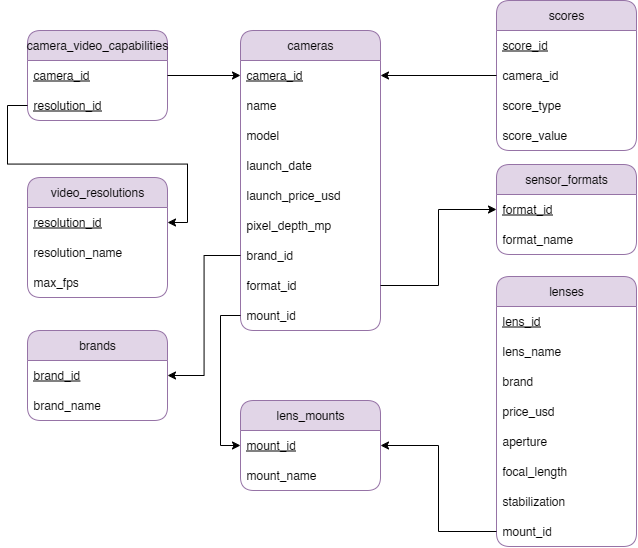

The diagram above was exported from draw.io. Its source (the exported page's mxGraphModel, read from the mxfile embedded in the PNG):
<mxGraphModel dx="940" dy="-39" grid="0" gridSize="10" guides="1" tooltips="1" connect="1" arrows="1" fold="1" page="0" pageScale="1" pageWidth="850" pageHeight="1100" math="0" shadow="0">
  <root>
    <mxCell id="0" />
    <mxCell id="1" parent="0" />
    <mxCell id="2" value="cameras" style="swimlane;fontStyle=0;childLayout=stackLayout;horizontal=1;startSize=30;horizontalStack=0;resizeParent=1;resizeParentMax=0;resizeLast=0;collapsible=1;marginBottom=0;whiteSpace=wrap;html=1;rounded=1;shadow=0;fillColor=#e1d5e7;strokeColor=#9673a6;" vertex="1" parent="1">
      <mxGeometry x="823" y="1150" width="140" height="300" as="geometry" />
    </mxCell>
    <mxCell id="3" value="&lt;u&gt;camera_id&lt;/u&gt;" style="text;strokeColor=none;fillColor=none;align=left;verticalAlign=middle;spacingLeft=4;spacingRight=4;overflow=hidden;points=[[0,0.5],[1,0.5]];portConstraint=eastwest;rotatable=0;whiteSpace=wrap;html=1;" vertex="1" parent="2">
      <mxGeometry y="30" width="140" height="30" as="geometry" />
    </mxCell>
    <mxCell id="4" value="name" style="text;strokeColor=none;fillColor=none;align=left;verticalAlign=middle;spacingLeft=4;spacingRight=4;overflow=hidden;points=[[0,0.5],[1,0.5]];portConstraint=eastwest;rotatable=0;whiteSpace=wrap;html=1;" vertex="1" parent="2">
      <mxGeometry y="60" width="140" height="30" as="geometry" />
    </mxCell>
    <mxCell id="5" value="model" style="text;strokeColor=none;fillColor=none;align=left;verticalAlign=middle;spacingLeft=4;spacingRight=4;overflow=hidden;points=[[0,0.5],[1,0.5]];portConstraint=eastwest;rotatable=0;whiteSpace=wrap;html=1;" vertex="1" parent="2">
      <mxGeometry y="90" width="140" height="30" as="geometry" />
    </mxCell>
    <mxCell id="6" value="launch_date" style="text;strokeColor=none;fillColor=none;align=left;verticalAlign=middle;spacingLeft=4;spacingRight=4;overflow=hidden;points=[[0,0.5],[1,0.5]];portConstraint=eastwest;rotatable=0;whiteSpace=wrap;html=1;" vertex="1" parent="2">
      <mxGeometry y="120" width="140" height="30" as="geometry" />
    </mxCell>
    <mxCell id="7" value="launch_price_usd" style="text;strokeColor=none;fillColor=none;align=left;verticalAlign=middle;spacingLeft=4;spacingRight=4;overflow=hidden;points=[[0,0.5],[1,0.5]];portConstraint=eastwest;rotatable=0;whiteSpace=wrap;html=1;" vertex="1" parent="2">
      <mxGeometry y="150" width="140" height="30" as="geometry" />
    </mxCell>
    <mxCell id="8" value="pixel_depth_mp" style="text;strokeColor=none;fillColor=none;align=left;verticalAlign=middle;spacingLeft=4;spacingRight=4;overflow=hidden;points=[[0,0.5],[1,0.5]];portConstraint=eastwest;rotatable=0;whiteSpace=wrap;html=1;" vertex="1" parent="2">
      <mxGeometry y="180" width="140" height="30" as="geometry" />
    </mxCell>
    <mxCell id="9" value="brand_id" style="text;strokeColor=none;fillColor=none;align=left;verticalAlign=middle;spacingLeft=4;spacingRight=4;overflow=hidden;points=[[0,0.5],[1,0.5]];portConstraint=eastwest;rotatable=0;whiteSpace=wrap;html=1;" vertex="1" parent="2">
      <mxGeometry y="210" width="140" height="30" as="geometry" />
    </mxCell>
    <mxCell id="10" value="format_id" style="text;strokeColor=none;fillColor=none;align=left;verticalAlign=middle;spacingLeft=4;spacingRight=4;overflow=hidden;points=[[0,0.5],[1,0.5]];portConstraint=eastwest;rotatable=0;whiteSpace=wrap;html=1;" vertex="1" parent="2">
      <mxGeometry y="240" width="140" height="30" as="geometry" />
    </mxCell>
    <mxCell id="11" value="mount_id" style="text;strokeColor=none;fillColor=none;align=left;verticalAlign=middle;spacingLeft=4;spacingRight=4;overflow=hidden;points=[[0,0.5],[1,0.5]];portConstraint=eastwest;rotatable=0;whiteSpace=wrap;html=1;" vertex="1" parent="2">
      <mxGeometry y="270" width="140" height="30" as="geometry" />
    </mxCell>
    <mxCell id="12" value="scores" style="swimlane;fontStyle=0;childLayout=stackLayout;horizontal=1;startSize=30;horizontalStack=0;resizeParent=1;resizeParentMax=0;resizeLast=0;collapsible=1;marginBottom=0;whiteSpace=wrap;html=1;rounded=1;shadow=0;fillColor=#e1d5e7;strokeColor=#9673a6;" vertex="1" parent="1">
      <mxGeometry x="1079" y="1120" width="140" height="150" as="geometry" />
    </mxCell>
    <mxCell id="13" value="&lt;u&gt;score_id&lt;/u&gt;" style="text;strokeColor=none;fillColor=none;align=left;verticalAlign=middle;spacingLeft=4;spacingRight=4;overflow=hidden;points=[[0,0.5],[1,0.5]];portConstraint=eastwest;rotatable=0;whiteSpace=wrap;html=1;" vertex="1" parent="12">
      <mxGeometry y="30" width="140" height="30" as="geometry" />
    </mxCell>
    <mxCell id="14" value="camera_id" style="text;strokeColor=none;fillColor=none;align=left;verticalAlign=middle;spacingLeft=4;spacingRight=4;overflow=hidden;points=[[0,0.5],[1,0.5]];portConstraint=eastwest;rotatable=0;whiteSpace=wrap;html=1;" vertex="1" parent="12">
      <mxGeometry y="60" width="140" height="30" as="geometry" />
    </mxCell>
    <mxCell id="15" value="score_type" style="text;strokeColor=none;fillColor=none;align=left;verticalAlign=middle;spacingLeft=4;spacingRight=4;overflow=hidden;points=[[0,0.5],[1,0.5]];portConstraint=eastwest;rotatable=0;whiteSpace=wrap;html=1;" vertex="1" parent="12">
      <mxGeometry y="90" width="140" height="30" as="geometry" />
    </mxCell>
    <mxCell id="16" value="score_value" style="text;strokeColor=none;fillColor=none;align=left;verticalAlign=middle;spacingLeft=4;spacingRight=4;overflow=hidden;points=[[0,0.5],[1,0.5]];portConstraint=eastwest;rotatable=0;whiteSpace=wrap;html=1;" vertex="1" parent="12">
      <mxGeometry y="120" width="140" height="30" as="geometry" />
    </mxCell>
    <mxCell id="17" value="brands" style="swimlane;fontStyle=0;childLayout=stackLayout;horizontal=1;startSize=30;horizontalStack=0;resizeParent=1;resizeParentMax=0;resizeLast=0;collapsible=1;marginBottom=0;whiteSpace=wrap;html=1;rounded=1;shadow=0;fillColor=#e1d5e7;strokeColor=#9673a6;" vertex="1" parent="1">
      <mxGeometry x="610" y="1450" width="140" height="90" as="geometry" />
    </mxCell>
    <mxCell id="18" value="&lt;u&gt;brand_id&lt;/u&gt;" style="text;strokeColor=none;fillColor=none;align=left;verticalAlign=middle;spacingLeft=4;spacingRight=4;overflow=hidden;points=[[0,0.5],[1,0.5]];portConstraint=eastwest;rotatable=0;whiteSpace=wrap;html=1;" vertex="1" parent="17">
      <mxGeometry y="30" width="140" height="30" as="geometry" />
    </mxCell>
    <mxCell id="19" value="brand_name" style="text;strokeColor=none;fillColor=none;align=left;verticalAlign=middle;spacingLeft=4;spacingRight=4;overflow=hidden;points=[[0,0.5],[1,0.5]];portConstraint=eastwest;rotatable=0;whiteSpace=wrap;html=1;" vertex="1" parent="17">
      <mxGeometry y="60" width="140" height="30" as="geometry" />
    </mxCell>
    <mxCell id="20" value="sensor_formats" style="swimlane;fontStyle=0;childLayout=stackLayout;horizontal=1;startSize=30;horizontalStack=0;resizeParent=1;resizeParentMax=0;resizeLast=0;collapsible=1;marginBottom=0;whiteSpace=wrap;html=1;rounded=1;shadow=0;fillColor=#e1d5e7;strokeColor=#9673a6;" vertex="1" parent="1">
      <mxGeometry x="1079" y="1284" width="140" height="90" as="geometry" />
    </mxCell>
    <mxCell id="21" value="&lt;u&gt;format_id&lt;/u&gt;" style="text;strokeColor=none;fillColor=none;align=left;verticalAlign=middle;spacingLeft=4;spacingRight=4;overflow=hidden;points=[[0,0.5],[1,0.5]];portConstraint=eastwest;rotatable=0;whiteSpace=wrap;html=1;" vertex="1" parent="20">
      <mxGeometry y="30" width="140" height="30" as="geometry" />
    </mxCell>
    <mxCell id="22" value="format_name" style="text;strokeColor=none;fillColor=none;align=left;verticalAlign=middle;spacingLeft=4;spacingRight=4;overflow=hidden;points=[[0,0.5],[1,0.5]];portConstraint=eastwest;rotatable=0;whiteSpace=wrap;html=1;" vertex="1" parent="20">
      <mxGeometry y="60" width="140" height="30" as="geometry" />
    </mxCell>
    <mxCell id="23" value="video_resolutions" style="swimlane;fontStyle=0;childLayout=stackLayout;horizontal=1;startSize=30;horizontalStack=0;resizeParent=1;resizeParentMax=0;resizeLast=0;collapsible=1;marginBottom=0;whiteSpace=wrap;html=1;rounded=1;shadow=0;fillColor=#e1d5e7;strokeColor=#9673a6;" vertex="1" parent="1">
      <mxGeometry x="610" y="1297" width="140" height="120" as="geometry" />
    </mxCell>
    <mxCell id="24" value="&lt;u&gt;resolution_id&lt;/u&gt;" style="text;strokeColor=none;fillColor=none;align=left;verticalAlign=middle;spacingLeft=4;spacingRight=4;overflow=hidden;points=[[0,0.5],[1,0.5]];portConstraint=eastwest;rotatable=0;whiteSpace=wrap;html=1;" vertex="1" parent="23">
      <mxGeometry y="30" width="140" height="30" as="geometry" />
    </mxCell>
    <mxCell id="25" value="resolution_name" style="text;strokeColor=none;fillColor=none;align=left;verticalAlign=middle;spacingLeft=4;spacingRight=4;overflow=hidden;points=[[0,0.5],[1,0.5]];portConstraint=eastwest;rotatable=0;whiteSpace=wrap;html=1;" vertex="1" parent="23">
      <mxGeometry y="60" width="140" height="30" as="geometry" />
    </mxCell>
    <mxCell id="26" value="max_fps" style="text;strokeColor=none;fillColor=none;align=left;verticalAlign=middle;spacingLeft=4;spacingRight=4;overflow=hidden;points=[[0,0.5],[1,0.5]];portConstraint=eastwest;rotatable=0;whiteSpace=wrap;html=1;" vertex="1" parent="23">
      <mxGeometry y="90" width="140" height="30" as="geometry" />
    </mxCell>
    <mxCell id="27" value="lens_mounts" style="swimlane;fontStyle=0;childLayout=stackLayout;horizontal=1;startSize=30;horizontalStack=0;resizeParent=1;resizeParentMax=0;resizeLast=0;collapsible=1;marginBottom=0;whiteSpace=wrap;html=1;rounded=1;shadow=0;fillColor=#e1d5e7;strokeColor=#9673a6;" vertex="1" parent="1">
      <mxGeometry x="823" y="1520" width="140" height="90" as="geometry" />
    </mxCell>
    <mxCell id="28" value="&lt;u&gt;mount_id&lt;/u&gt;" style="text;strokeColor=none;fillColor=none;align=left;verticalAlign=middle;spacingLeft=4;spacingRight=4;overflow=hidden;points=[[0,0.5],[1,0.5]];portConstraint=eastwest;rotatable=0;whiteSpace=wrap;html=1;" vertex="1" parent="27">
      <mxGeometry y="30" width="140" height="30" as="geometry" />
    </mxCell>
    <mxCell id="29" value="mount_name" style="text;strokeColor=none;fillColor=none;align=left;verticalAlign=middle;spacingLeft=4;spacingRight=4;overflow=hidden;points=[[0,0.5],[1,0.5]];portConstraint=eastwest;rotatable=0;whiteSpace=wrap;html=1;" vertex="1" parent="27">
      <mxGeometry y="60" width="140" height="30" as="geometry" />
    </mxCell>
    <mxCell id="30" value="lenses" style="swimlane;fontStyle=0;childLayout=stackLayout;horizontal=1;startSize=30;horizontalStack=0;resizeParent=1;resizeParentMax=0;resizeLast=0;collapsible=1;marginBottom=0;whiteSpace=wrap;html=1;rounded=1;shadow=0;fillColor=#e1d5e7;strokeColor=#9673a6;" vertex="1" parent="1">
      <mxGeometry x="1079" y="1396" width="140" height="270" as="geometry" />
    </mxCell>
    <mxCell id="31" value="&lt;u&gt;lens_id&lt;/u&gt;" style="text;strokeColor=none;fillColor=none;align=left;verticalAlign=middle;spacingLeft=4;spacingRight=4;overflow=hidden;points=[[0,0.5],[1,0.5]];portConstraint=eastwest;rotatable=0;whiteSpace=wrap;html=1;" vertex="1" parent="30">
      <mxGeometry y="30" width="140" height="30" as="geometry" />
    </mxCell>
    <mxCell id="32" value="lens_name" style="text;strokeColor=none;fillColor=none;align=left;verticalAlign=middle;spacingLeft=4;spacingRight=4;overflow=hidden;points=[[0,0.5],[1,0.5]];portConstraint=eastwest;rotatable=0;whiteSpace=wrap;html=1;" vertex="1" parent="30">
      <mxGeometry y="60" width="140" height="30" as="geometry" />
    </mxCell>
    <mxCell id="33" value="brand" style="text;strokeColor=none;fillColor=none;align=left;verticalAlign=middle;spacingLeft=4;spacingRight=4;overflow=hidden;points=[[0,0.5],[1,0.5]];portConstraint=eastwest;rotatable=0;whiteSpace=wrap;html=1;" vertex="1" parent="30">
      <mxGeometry y="90" width="140" height="30" as="geometry" />
    </mxCell>
    <mxCell id="34" value="price_usd" style="text;strokeColor=none;fillColor=none;align=left;verticalAlign=middle;spacingLeft=4;spacingRight=4;overflow=hidden;points=[[0,0.5],[1,0.5]];portConstraint=eastwest;rotatable=0;whiteSpace=wrap;html=1;" vertex="1" parent="30">
      <mxGeometry y="120" width="140" height="30" as="geometry" />
    </mxCell>
    <mxCell id="35" value="aperture" style="text;strokeColor=none;fillColor=none;align=left;verticalAlign=middle;spacingLeft=4;spacingRight=4;overflow=hidden;points=[[0,0.5],[1,0.5]];portConstraint=eastwest;rotatable=0;whiteSpace=wrap;html=1;" vertex="1" parent="30">
      <mxGeometry y="150" width="140" height="30" as="geometry" />
    </mxCell>
    <mxCell id="36" value="focal_length" style="text;strokeColor=none;fillColor=none;align=left;verticalAlign=middle;spacingLeft=4;spacingRight=4;overflow=hidden;points=[[0,0.5],[1,0.5]];portConstraint=eastwest;rotatable=0;whiteSpace=wrap;html=1;" vertex="1" parent="30">
      <mxGeometry y="180" width="140" height="30" as="geometry" />
    </mxCell>
    <mxCell id="37" value="stabilization" style="text;strokeColor=none;fillColor=none;align=left;verticalAlign=middle;spacingLeft=4;spacingRight=4;overflow=hidden;points=[[0,0.5],[1,0.5]];portConstraint=eastwest;rotatable=0;whiteSpace=wrap;html=1;" vertex="1" parent="30">
      <mxGeometry y="210" width="140" height="30" as="geometry" />
    </mxCell>
    <mxCell id="38" value="mount_id" style="text;strokeColor=none;fillColor=none;align=left;verticalAlign=middle;spacingLeft=4;spacingRight=4;overflow=hidden;points=[[0,0.5],[1,0.5]];portConstraint=eastwest;rotatable=0;whiteSpace=wrap;html=1;" vertex="1" parent="30">
      <mxGeometry y="240" width="140" height="30" as="geometry" />
    </mxCell>
    <mxCell id="39" style="edgeStyle=orthogonalEdgeStyle;rounded=0;orthogonalLoop=1;jettySize=auto;html=1;entryX=1;entryY=0.5;entryDx=0;entryDy=0;" edge="1" source="9" target="18" parent="1">
      <mxGeometry relative="1" as="geometry" />
    </mxCell>
    <mxCell id="40" style="edgeStyle=orthogonalEdgeStyle;rounded=0;orthogonalLoop=1;jettySize=auto;html=1;entryX=1;entryY=0.5;entryDx=0;entryDy=0;" edge="1" source="14" target="3" parent="1">
      <mxGeometry relative="1" as="geometry" />
    </mxCell>
    <mxCell id="41" style="edgeStyle=orthogonalEdgeStyle;rounded=0;orthogonalLoop=1;jettySize=auto;html=1;entryX=0;entryY=0.5;entryDx=0;entryDy=0;" edge="1" source="10" target="21" parent="1">
      <mxGeometry relative="1" as="geometry" />
    </mxCell>
    <mxCell id="42" style="edgeStyle=orthogonalEdgeStyle;rounded=0;orthogonalLoop=1;jettySize=auto;html=1;entryX=0;entryY=0.5;entryDx=0;entryDy=0;" edge="1" source="11" target="28" parent="1">
      <mxGeometry relative="1" as="geometry" />
    </mxCell>
    <mxCell id="43" style="edgeStyle=orthogonalEdgeStyle;rounded=0;orthogonalLoop=1;jettySize=auto;html=1;entryX=1;entryY=0.5;entryDx=0;entryDy=0;" edge="1" source="38" target="28" parent="1">
      <mxGeometry relative="1" as="geometry" />
    </mxCell>
    <mxCell id="44" value="camera_video_capabilities" style="swimlane;fontStyle=0;childLayout=stackLayout;horizontal=1;startSize=30;horizontalStack=0;resizeParent=1;resizeParentMax=0;resizeLast=0;collapsible=1;marginBottom=0;whiteSpace=wrap;html=1;rounded=1;shadow=0;fillColor=#e1d5e7;strokeColor=#9673a6;" vertex="1" parent="1">
      <mxGeometry x="610" y="1150" width="140" height="90" as="geometry" />
    </mxCell>
    <mxCell id="45" value="&lt;u&gt;camera_id&lt;/u&gt;" style="text;strokeColor=none;fillColor=none;align=left;verticalAlign=middle;spacingLeft=4;spacingRight=4;overflow=hidden;points=[[0,0.5],[1,0.5]];portConstraint=eastwest;rotatable=0;whiteSpace=wrap;html=1;" vertex="1" parent="44">
      <mxGeometry y="30" width="140" height="30" as="geometry" />
    </mxCell>
    <mxCell id="46" value="&lt;u&gt;resolution_id&lt;/u&gt;" style="text;strokeColor=none;fillColor=none;align=left;verticalAlign=middle;spacingLeft=4;spacingRight=4;overflow=hidden;points=[[0,0.5],[1,0.5]];portConstraint=eastwest;rotatable=0;whiteSpace=wrap;html=1;" vertex="1" parent="44">
      <mxGeometry y="60" width="140" height="30" as="geometry" />
    </mxCell>
    <mxCell id="47" style="edgeStyle=orthogonalEdgeStyle;rounded=0;orthogonalLoop=1;jettySize=auto;html=1;entryX=0;entryY=0.5;entryDx=0;entryDy=0;" edge="1" source="45" target="3" parent="1">
      <mxGeometry relative="1" as="geometry" />
    </mxCell>
    <mxCell id="48" style="edgeStyle=orthogonalEdgeStyle;rounded=0;orthogonalLoop=1;jettySize=auto;html=1;entryX=1;entryY=0.5;entryDx=0;entryDy=0;" edge="1" source="46" target="24" parent="1">
      <mxGeometry relative="1" as="geometry" />
    </mxCell>
  </root>
</mxGraphModel>